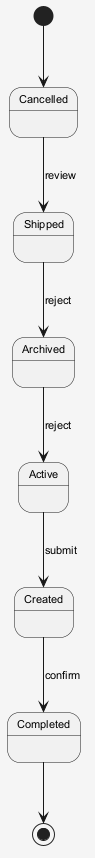

The diagram above was rendered by PlantUML. Its source (embedded in the PNG):
@startuml
skinparam shadowing false
skinparam backgroundColor #F5F5F5
skinparam defaultFontSize 11
[*] --> Cancelled
Cancelled --> Shipped : review
Shipped --> Archived : reject
Archived --> Active : reject
Active --> Created : submit
Created --> Completed : confirm
Completed --> [*]
@enduml